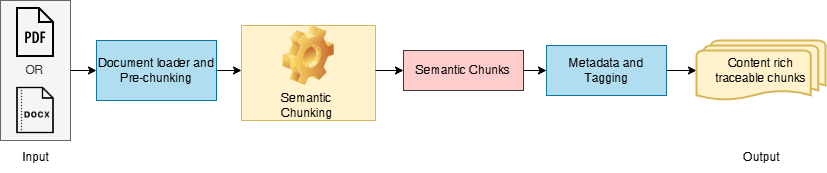

The diagram above was exported from draw.io. Its source (the exported page's mxGraphModel, read from the mxfile embedded in the PNG):
<mxGraphModel dx="1042" dy="562" grid="1" gridSize="10" guides="1" tooltips="1" connect="1" arrows="1" fold="1" page="1" pageScale="1" pageWidth="850" pageHeight="1100" math="0" shadow="0">
  <root>
    <mxCell id="0" />
    <mxCell id="1" parent="0" />
    <mxCell id="zmdfV8mUaW3S1naxc9T2-11" value="" style="edgeStyle=orthogonalEdgeStyle;rounded=0;orthogonalLoop=1;jettySize=auto;html=1;" parent="1" source="zmdfV8mUaW3S1naxc9T2-10" target="zmdfV8mUaW3S1naxc9T2-2" edge="1">
      <mxGeometry relative="1" as="geometry" />
    </mxCell>
    <mxCell id="zmdfV8mUaW3S1naxc9T2-10" value="OR" style="rounded=0;whiteSpace=wrap;html=1;fillColor=#f5f5f5;fontColor=#333333;strokeColor=#666666;" parent="1" vertex="1">
      <mxGeometry x="15" y="220" width="70" height="140" as="geometry" />
    </mxCell>
    <mxCell id="zmdfV8mUaW3S1naxc9T2-21" value="" style="edgeStyle=orthogonalEdgeStyle;rounded=0;orthogonalLoop=1;jettySize=auto;html=1;" parent="1" edge="1">
      <mxGeometry relative="1" as="geometry">
        <mxPoint x="225" y="290" as="sourcePoint" />
        <mxPoint x="256" y="290" as="targetPoint" />
      </mxGeometry>
    </mxCell>
    <mxCell id="zmdfV8mUaW3S1naxc9T2-2" value="Document loader and Pre-chunking" style="rounded=0;whiteSpace=wrap;html=1;fillColor=#b1ddf0;strokeColor=#10739e;" parent="1" vertex="1">
      <mxGeometry x="111" y="260" width="120" height="60" as="geometry" />
    </mxCell>
    <mxCell id="zmdfV8mUaW3S1naxc9T2-3" value="" style="shape=image;verticalLabelPosition=bottom;labelBackgroundColor=default;verticalAlign=top;aspect=fixed;imageAspect=0;image=data:image/png,(base64 omitted: 1092 chars);" parent="1" vertex="1">
      <mxGeometry x="20" y="300" width="60" height="60" as="geometry" />
    </mxCell>
    <mxCell id="zmdfV8mUaW3S1naxc9T2-7" value="" style="shape=image;verticalLabelPosition=bottom;labelBackgroundColor=default;verticalAlign=top;aspect=fixed;imageAspect=0;image=data:image/png,(base64 omitted: 700 chars);" parent="1" vertex="1">
      <mxGeometry x="25" y="227" width="50" height="50" as="geometry" />
    </mxCell>
    <mxCell id="zmdfV8mUaW3S1naxc9T2-13" value="Input" style="text;html=1;align=center;verticalAlign=middle;resizable=0;points=[];autosize=1;strokeColor=none;fillColor=none;" parent="1" vertex="1">
      <mxGeometry x="25" y="362" width="50" height="30" as="geometry" />
    </mxCell>
    <mxCell id="I4FecTgMFn0yUWX-vSGT-19" value="" style="edgeStyle=orthogonalEdgeStyle;rounded=0;orthogonalLoop=1;jettySize=auto;html=1;" edge="1" parent="1" source="zmdfV8mUaW3S1naxc9T2-28" target="I4FecTgMFn0yUWX-vSGT-15">
      <mxGeometry relative="1" as="geometry" />
    </mxCell>
    <mxCell id="zmdfV8mUaW3S1naxc9T2-28" value="Semantic Chunks" style="rounded=0;whiteSpace=wrap;html=1;fillColor=#ffcccc;strokeColor=#36393d;" parent="1" vertex="1">
      <mxGeometry x="418" y="270" width="120" height="40" as="geometry" />
    </mxCell>
    <mxCell id="I4FecTgMFn0yUWX-vSGT-10" value="" style="group;labelBorderColor=none;fillColor=#fff2cc;strokeColor=#d6b656;" vertex="1" connectable="0" parent="1">
      <mxGeometry x="256" y="245" width="134" height="95" as="geometry" />
    </mxCell>
    <mxCell id="I4FecTgMFn0yUWX-vSGT-8" value="" style="shape=image;html=1;verticalLabelPosition=bottom;verticalAlign=top;imageAspect=0;image=img/clipart/Gear_128x128.png" vertex="1" parent="I4FecTgMFn0yUWX-vSGT-10">
      <mxGeometry x="41.230769230769226" width="51.53846153846153" height="60" as="geometry" />
    </mxCell>
    <mxCell id="I4FecTgMFn0yUWX-vSGT-9" value="&lt;span style=&quot;text-wrap-mode: wrap;&quot;&gt;Semantic Chunking&lt;/span&gt;" style="text;html=1;align=center;verticalAlign=middle;resizable=0;points=[];autosize=1;strokeColor=none;fillColor=none;" vertex="1" parent="I4FecTgMFn0yUWX-vSGT-10">
      <mxGeometry y="65" width="130" height="30" as="geometry" />
    </mxCell>
    <mxCell id="I4FecTgMFn0yUWX-vSGT-20" value="" style="edgeStyle=orthogonalEdgeStyle;rounded=0;orthogonalLoop=1;jettySize=auto;html=1;" edge="1" parent="1" source="I4FecTgMFn0yUWX-vSGT-15" target="I4FecTgMFn0yUWX-vSGT-16">
      <mxGeometry relative="1" as="geometry" />
    </mxCell>
    <mxCell id="I4FecTgMFn0yUWX-vSGT-15" value="Metadata and Tagging" style="rounded=0;whiteSpace=wrap;html=1;fillColor=#b1ddf0;strokeColor=#10739e;" vertex="1" parent="1">
      <mxGeometry x="561" y="265" width="120" height="50" as="geometry" />
    </mxCell>
    <mxCell id="I4FecTgMFn0yUWX-vSGT-16" value="Content rich&lt;div&gt;traceable chunks&lt;/div&gt;" style="strokeWidth=2;html=1;shape=mxgraph.flowchart.multi-document;whiteSpace=wrap;fillColor=#fff2cc;strokeColor=#d6b656;" vertex="1" parent="1">
      <mxGeometry x="711" y="260" width="129" height="60" as="geometry" />
    </mxCell>
    <mxCell id="I4FecTgMFn0yUWX-vSGT-18" value="" style="endArrow=classic;html=1;rounded=0;entryX=0;entryY=0.5;entryDx=0;entryDy=0;" edge="1" parent="1" target="zmdfV8mUaW3S1naxc9T2-28">
      <mxGeometry width="50" height="50" relative="1" as="geometry">
        <mxPoint x="390" y="290" as="sourcePoint" />
        <mxPoint x="450" y="270" as="targetPoint" />
      </mxGeometry>
    </mxCell>
    <mxCell id="I4FecTgMFn0yUWX-vSGT-21" value="Output" style="text;html=1;align=center;verticalAlign=middle;resizable=0;points=[];autosize=1;strokeColor=none;fillColor=none;" vertex="1" parent="1">
      <mxGeometry x="745.5" y="362" width="60" height="30" as="geometry" />
    </mxCell>
  </root>
</mxGraphModel>